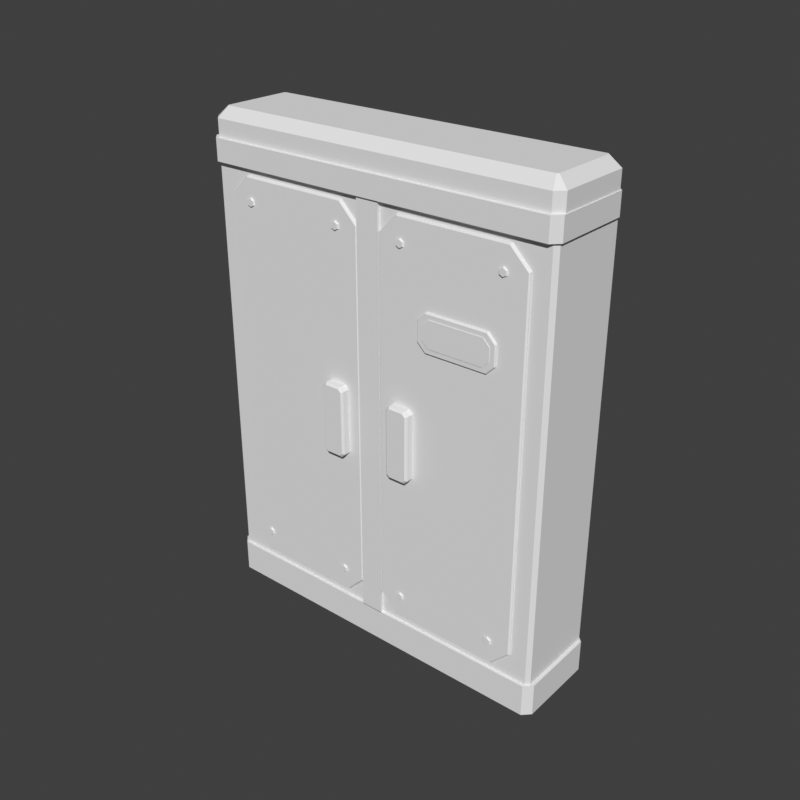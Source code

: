 # Source: cabinet-depot.blend  (saved by Blender 5.2.45; exported with 4.5.12 LTS)
import bpy
from mathutils import Matrix  # noqa: F401  (used for matrix-valued properties, if any)

bpy.ops.wm.read_factory_settings(use_empty=True)
scene = bpy.context.scene
scene.name = 'Scene'

# ---- world
world_preview = bpy.data.worlds.new('Preview'); scene.world = world_preview
world_preview.use_nodes = True; world_preview.node_tree.nodes.clear()
_N = world_preview.node_tree.nodes; _L = world_preview.node_tree.links
n0 = _N.new('ShaderNodeBackground'); n0.name = 'Background'; n0.location = (-200, 100)
n0.inputs[0].default_value = (0.05, 0.05, 0.05, 1.0)
n1 = _N.new('ShaderNodeOutputWorld'); n1.name = 'World Output'; n1.location = (200, 100)
_L.new(n0.outputs[0], n1.inputs[0])
n1.is_active_output = True
world_preview.color = (0.807, 0.807, 0.807)

# ---- meshes
me_prop = bpy.data.meshes.new('prop')
me_prop.from_pydata([(0.72, 0.167, 0.0), (0.702, 0.185, 0.0), (-0.702, 0.185, 0.0), (-0.72, 0.167, 0.0), (-0.72, -0.133, 0.0), (-0.702, -0.151, 0.0), (0.702, -0.151, 0.0), (0.72, -0.133, 0.0), (0.74, 0.175, 0.02), (0.71, 0.205, 0.02), (-0.71, 0.205, 0.02), (-0.74, 0.175, 0.02), (-0.74, -0.141, 0.02), (-0.71, -0.171, 0.02), (0.71, -0.171, 0.02), (0.74, -0.141, 0.02), (0.74, 0.175, 0.152), (0.71, 0.205, 0.152), (-0.71, 0.205, 0.152), (-0.74, 0.175, 0.152), (-0.74, -0.141, 0.152), (-0.71, -0.171, 0.152), (0.71, -0.171, 0.152), (0.74, -0.141, 0.152), (0.726, 0.184, 0.148), (0.711, 0.199, 0.148), (-0.711, 0.199, 0.148), (-0.726, 0.184, 0.148), (-0.726, -0.144, 0.148), (-0.711, -0.159, 0.148), (0.711, -0.159, 0.148), (0.726, -0.144, 0.148), (0.726, 0.184, 1.81), (0.711, 0.199, 1.81), (-0.711, 0.199, 1.81), (-0.726, 0.184, 1.81), (-0.726, -0.144, 1.81), (-0.711, -0.159, 1.81), (0.711, -0.159, 1.81), (0.726, -0.144, 1.81), (0.736, 0.175, 1.806), (0.706, 0.205, 1.806), (-0.706, 0.205, 1.806), (-0.736, 0.175, 1.806), (-0.736, -0.149, 1.806), (-0.706, -0.179, 1.806), (0.706, -0.179, 1.806), (0.736, -0.149, 1.806), (0.736, 0.175, 1.892), (0.706, 0.205, 1.892), (-0.706, 0.205, 1.892), (-0.736, 0.175, 1.892), (-0.736, -0.149, 1.892), (-0.706, -0.179, 1.892), (0.706, -0.179, 1.892), (0.736, -0.149, 1.892), (0.732, 0.171, 1.89), (0.702, 0.201, 1.89), (-0.702, 0.201, 1.89), (-0.732, 0.171, 1.89), (-0.732, -0.137, 1.89), (-0.702, -0.167, 1.89), (0.702, -0.167, 1.89), (0.732, -0.137, 1.89), (0.732, 0.171, 1.96), (0.702, 0.201, 1.96), (-0.702, 0.201, 1.96), (-0.732, 0.171, 1.96), (-0.732, -0.137, 1.96), (-0.702, -0.167, 1.96), (0.702, -0.167, 1.96), (0.732, -0.137, 1.96), (0.692, 0.155, 2.0), (0.686, 0.161, 2.0), (-0.686, 0.161, 2.0), (-0.692, 0.155, 2.0), (-0.692, -0.121, 2.0), (-0.686, -0.127, 2.0), (0.686, -0.127, 2.0), (0.692, -0.121, 2.0), (0.046, -0.156, 0.15), (-0.046, -0.156, 0.15), (-0.046, -0.171, 0.15), (0.046, -0.171, 0.15), (0.046, -0.156, 1.808), (-0.046, -0.156, 1.808), (-0.046, -0.171, 1.808), (0.046, -0.171, 1.808), (-0.048, -0.156, 1.701), (-0.123, -0.156, 1.776), (-0.569, -0.156, 1.776), (-0.644, -0.156, 1.701), (-0.644, -0.156, 0.257), (-0.569, -0.156, 0.182), (-0.123, -0.156, 0.182), (-0.048, -0.156, 0.257), (-0.048, -0.165, 1.701), (-0.123, -0.165, 1.776), (-0.569, -0.165, 1.776), (-0.644, -0.165, 1.701), (-0.644, -0.165, 0.257), (-0.569, -0.165, 0.182), (-0.123, -0.165, 0.182), (-0.048, -0.165, 0.257), (-0.053, -0.17, 1.699), (-0.125, -0.17, 1.771), (-0.567, -0.17, 1.771), (-0.639, -0.17, 1.699), (-0.639, -0.17, 0.259), (-0.567, -0.17, 0.187), (-0.125, -0.17, 0.187), (-0.053, -0.17, 0.259), (-0.5327, -0.167, 0.286), (-0.55, -0.167, 0.296), (-0.5673, -0.167, 0.286), (-0.5673, -0.167, 0.266), (-0.55, -0.167, 0.256), (-0.5327, -0.167, 0.266), (-0.537, -0.177, 0.2835), (-0.55, -0.177, 0.291), (-0.563, -0.177, 0.2835), (-0.563, -0.177, 0.2685), (-0.55, -0.177, 0.261), (-0.537, -0.177, 0.2685), (-0.5327, -0.167, 1.692), (-0.55, -0.167, 1.702), (-0.5673, -0.167, 1.692), (-0.5673, -0.167, 1.672), (-0.55, -0.167, 1.662), (-0.5327, -0.167, 1.672), (-0.537, -0.177, 1.689), (-0.55, -0.177, 1.697), (-0.563, -0.177, 1.689), (-0.563, -0.177, 1.674), (-0.55, -0.177, 1.667), (-0.537, -0.177, 1.674), (-0.1247, -0.167, 0.286), (-0.142, -0.167, 0.296), (-0.1593, -0.167, 0.286), (-0.1593, -0.167, 0.266), (-0.142, -0.167, 0.256), (-0.1247, -0.167, 0.266), (-0.129, -0.177, 0.2835), (-0.142, -0.177, 0.291), (-0.155, -0.177, 0.2835), (-0.155, -0.177, 0.2685), (-0.142, -0.177, 0.261), (-0.129, -0.177, 0.2685), (-0.1247, -0.167, 1.692), (-0.142, -0.167, 1.702), (-0.1593, -0.167, 1.692), (-0.1593, -0.167, 1.672), (-0.142, -0.167, 1.662), (-0.1247, -0.167, 1.672), (-0.129, -0.177, 1.689), (-0.142, -0.177, 1.697), (-0.155, -0.177, 1.689), (-0.155, -0.177, 1.674), (-0.142, -0.177, 1.667), (-0.129, -0.177, 1.674), (-0.1, -0.167, 1.076), (-0.116, -0.167, 1.092), (-0.182, -0.167, 1.092), (-0.198, -0.167, 1.076), (-0.198, -0.167, 0.818), (-0.182, -0.167, 0.802), (-0.116, -0.167, 0.802), (-0.1, -0.167, 0.818), (-0.1, -0.197, 1.076), (-0.116, -0.197, 1.092), (-0.182, -0.197, 1.092), (-0.198, -0.197, 1.076), (-0.198, -0.197, 0.818), (-0.182, -0.197, 0.802), (-0.116, -0.197, 0.802), (-0.1, -0.197, 0.818), (-0.108, -0.205, 1.073), (-0.1192, -0.205, 1.084), (-0.1788, -0.205, 1.084), (-0.19, -0.205, 1.073), (-0.19, -0.205, 0.8212), (-0.1788, -0.205, 0.81), (-0.1192, -0.205, 0.81), (-0.108, -0.205, 0.8212), (0.644, -0.156, 1.701), (0.569, -0.156, 1.776), (0.123, -0.156, 1.776), (0.048, -0.156, 1.701), (0.048, -0.156, 0.257), (0.123, -0.156, 0.182), (0.569, -0.156, 0.182), (0.644, -0.156, 0.257), (0.644, -0.165, 1.701), (0.569, -0.165, 1.776), (0.123, -0.165, 1.776), (0.048, -0.165, 1.701), (0.048, -0.165, 0.257), (0.123, -0.165, 0.182), (0.569, -0.165, 0.182), (0.644, -0.165, 0.257), (0.639, -0.17, 1.699), (0.567, -0.17, 1.771), (0.125, -0.17, 1.771), (0.053, -0.17, 1.699), (0.053, -0.17, 0.259), (0.125, -0.17, 0.187), (0.567, -0.17, 0.187), (0.639, -0.17, 0.259), (0.1593, -0.167, 0.286), (0.142, -0.167, 0.296), (0.1247, -0.167, 0.286), (0.1247, -0.167, 0.266), (0.142, -0.167, 0.256), (0.1593, -0.167, 0.266), (0.155, -0.177, 0.2835), (0.142, -0.177, 0.291), (0.129, -0.177, 0.2835), (0.129, -0.177, 0.2685), (0.142, -0.177, 0.261), (0.155, -0.177, 0.2685), (0.1593, -0.167, 1.692), (0.142, -0.167, 1.702), (0.1247, -0.167, 1.692), (0.1247, -0.167, 1.672), (0.142, -0.167, 1.662), (0.1593, -0.167, 1.672), (0.155, -0.177, 1.689), (0.142, -0.177, 1.697), (0.129, -0.177, 1.689), (0.129, -0.177, 1.674), (0.142, -0.177, 1.667), (0.155, -0.177, 1.674), (0.5673, -0.167, 0.286), (0.55, -0.167, 0.296), (0.5327, -0.167, 0.286), (0.5327, -0.167, 0.266), (0.55, -0.167, 0.256), (0.5673, -0.167, 0.266), (0.563, -0.177, 0.2835), (0.55, -0.177, 0.291), (0.537, -0.177, 0.2835), (0.537, -0.177, 0.2685), (0.55, -0.177, 0.261), (0.563, -0.177, 0.2685), (0.5673, -0.167, 1.692), (0.55, -0.167, 1.702), (0.5327, -0.167, 1.692), (0.5327, -0.167, 1.672), (0.55, -0.167, 1.662), (0.5673, -0.167, 1.672), (0.563, -0.177, 1.689), (0.55, -0.177, 1.697), (0.537, -0.177, 1.689), (0.537, -0.177, 1.674), (0.55, -0.177, 1.667), (0.563, -0.177, 1.674), (0.198, -0.167, 1.076), (0.182, -0.167, 1.092), (0.116, -0.167, 1.092), (0.1, -0.167, 1.076), (0.1, -0.167, 0.818), (0.116, -0.167, 0.802), (0.182, -0.167, 0.802), (0.198, -0.167, 0.818), (0.198, -0.197, 1.076), (0.182, -0.197, 1.092), (0.116, -0.197, 1.092), (0.1, -0.197, 1.076), (0.1, -0.197, 0.818), (0.116, -0.197, 0.802), (0.182, -0.197, 0.802), (0.198, -0.197, 0.818), (0.19, -0.205, 1.073), (0.1788, -0.205, 1.084), (0.1192, -0.205, 1.084), (0.108, -0.205, 1.073), (0.108, -0.205, 0.8212), (0.1192, -0.205, 0.81), (0.1788, -0.205, 0.81), (0.19, -0.205, 0.8212), (0.537, -0.167, 1.438), (0.503, -0.167, 1.472), (0.255, -0.167, 1.472), (0.221, -0.167, 1.438), (0.221, -0.167, 1.36), (0.255, -0.167, 1.326), (0.503, -0.167, 1.326), (0.537, -0.167, 1.36), (0.537, -0.176, 1.438), (0.503, -0.176, 1.472), (0.255, -0.176, 1.472), (0.221, -0.176, 1.438), (0.221, -0.176, 1.36), (0.255, -0.176, 1.326), (0.503, -0.176, 1.326), (0.537, -0.176, 1.36), (0.534, -0.179, 1.437), (0.5018, -0.179, 1.469), (0.2562, -0.179, 1.469), (0.224, -0.179, 1.437), (0.224, -0.179, 1.361), (0.2562, -0.179, 1.329), (0.5018, -0.179, 1.329), (0.534, -0.179, 1.361), (0.515, -0.176, 1.425), (0.489, -0.176, 1.451), (0.269, -0.176, 1.451), (0.243, -0.176, 1.425), (0.243, -0.176, 1.373), (0.269, -0.176, 1.347), (0.489, -0.176, 1.347), (0.515, -0.176, 1.373), (0.515, -0.181, 1.425), (0.489, -0.181, 1.451), (0.269, -0.181, 1.451), (0.243, -0.181, 1.425), (0.243, -0.181, 1.373), (0.269, -0.181, 1.347), (0.489, -0.181, 1.347), (0.515, -0.181, 1.373)], [], [(0, 1, 9, 8), (1, 2, 10, 9), (2, 3, 11, 10), (3, 4, 12, 11), (4, 5, 13, 12), (5, 6, 14, 13), (6, 7, 15, 14), (7, 0, 8, 15), (8, 9, 17, 16), (9, 10, 18, 17), (10, 11, 19, 18), (11, 12, 20, 19), (12, 13, 21, 20), (13, 14, 22, 21), (14, 15, 23, 22), (15, 8, 16, 23), (7, 6, 5, 4), (7, 4, 3, 2), (7, 2, 1, 0), (16, 17, 18, 19), (16, 19, 20, 21), (16, 21, 22, 23), (24, 25, 33, 32), (25, 26, 34, 33), (26, 27, 35, 34), (27, 28, 36, 35), (28, 29, 37, 36), (29, 30, 38, 37), (30, 31, 39, 38), (31, 24, 32, 39), (31, 30, 29, 28), (31, 28, 27, 26), (31, 26, 25, 24), (32, 33, 34, 35), (32, 35, 36, 37), (32, 37, 38, 39), (40, 41, 49, 48), (41, 42, 50, 49), (42, 43, 51, 50), (43, 44, 52, 51), (44, 45, 53, 52), (45, 46, 54, 53), (46, 47, 55, 54), (47, 40, 48, 55), (47, 46, 45, 44), (47, 44, 43, 42), (47, 42, 41, 40), (48, 49, 50, 51), (48, 51, 52, 53), (48, 53, 54, 55), (56, 57, 65, 64), (57, 58, 66, 65), (58, 59, 67, 66), (59, 60, 68, 67), (60, 61, 69, 68), (61, 62, 70, 69), (62, 63, 71, 70), (63, 56, 64, 71), (64, 65, 73, 72), (65, 66, 74, 73), (66, 67, 75, 74), (67, 68, 76, 75), (68, 69, 77, 76), (69, 70, 78, 77), (70, 71, 79, 78), (71, 64, 72, 79), (63, 62, 61, 60), (63, 60, 59, 58), (63, 58, 57, 56), (72, 73, 74, 75), (72, 75, 76, 77), (72, 77, 78, 79), (80, 81, 85, 84), (81, 82, 86, 85), (82, 83, 87, 86), (83, 80, 84, 87), (83, 82, 81, 80), (84, 85, 86, 87), (88, 89, 97, 96), (89, 90, 98, 97), (90, 91, 99, 98), (91, 92, 100, 99), (92, 93, 101, 100), (93, 94, 102, 101), (94, 95, 103, 102), (95, 88, 96, 103), (96, 97, 105, 104), (97, 98, 106, 105), (98, 99, 107, 106), (99, 100, 108, 107), (100, 101, 109, 108), (101, 102, 110, 109), (102, 103, 111, 110), (103, 96, 104, 111), (95, 94, 93, 92), (95, 92, 91, 90), (95, 90, 89, 88), (104, 105, 106, 107), (104, 107, 108, 109), (104, 109, 110, 111), (112, 113, 119, 118), (113, 114, 120, 119), (114, 115, 121, 120), (115, 116, 122, 121), (116, 117, 123, 122), (117, 112, 118, 123), (117, 116, 115, 114, 113, 112), (118, 119, 120, 121, 122, 123), (124, 125, 131, 130), (125, 126, 132, 131), (126, 127, 133, 132), (127, 128, 134, 133), (128, 129, 135, 134), (129, 124, 130, 135), (129, 128, 127, 126, 125, 124), (130, 131, 132, 133, 134, 135), (136, 137, 143, 142), (137, 138, 144, 143), (138, 139, 145, 144), (139, 140, 146, 145), (140, 141, 147, 146), (141, 136, 142, 147), (141, 140, 139, 138, 137, 136), (142, 143, 144, 145, 146, 147), (148, 149, 155, 154), (149, 150, 156, 155), (150, 151, 157, 156), (151, 152, 158, 157), (152, 153, 159, 158), (153, 148, 154, 159), (153, 152, 151, 150, 149, 148), (154, 155, 156, 157, 158, 159), (160, 161, 169, 168), (161, 162, 170, 169), (162, 163, 171, 170), (163, 164, 172, 171), (164, 165, 173, 172), (165, 166, 174, 173), (166, 167, 175, 174), (167, 160, 168, 175), (168, 169, 177, 176), (169, 170, 178, 177), (170, 171, 179, 178), (171, 172, 180, 179), (172, 173, 181, 180), (173, 174, 182, 181), (174, 175, 183, 182), (175, 168, 176, 183), (167, 166, 165, 164), (167, 164, 163, 162), (167, 162, 161, 160), (176, 177, 178, 179), (176, 179, 180, 181), (176, 181, 182, 183), (184, 185, 193, 192), (185, 186, 194, 193), (186, 187, 195, 194), (187, 188, 196, 195), (188, 189, 197, 196), (189, 190, 198, 197), (190, 191, 199, 198), (191, 184, 192, 199), (192, 193, 201, 200), (193, 194, 202, 201), (194, 195, 203, 202), (195, 196, 204, 203), (196, 197, 205, 204), (197, 198, 206, 205), (198, 199, 207, 206), (199, 192, 200, 207), (191, 190, 189, 188), (191, 188, 187, 186), (191, 186, 185, 184), (200, 201, 202, 203), (200, 203, 204, 205), (200, 205, 206, 207), (208, 209, 215, 214), (209, 210, 216, 215), (210, 211, 217, 216), (211, 212, 218, 217), (212, 213, 219, 218), (213, 208, 214, 219), (213, 212, 211, 210, 209, 208), (214, 215, 216, 217, 218, 219), (220, 221, 227, 226), (221, 222, 228, 227), (222, 223, 229, 228), (223, 224, 230, 229), (224, 225, 231, 230), (225, 220, 226, 231), (225, 224, 223, 222, 221, 220), (226, 227, 228, 229, 230, 231), (232, 233, 239, 238), (233, 234, 240, 239), (234, 235, 241, 240), (235, 236, 242, 241), (236, 237, 243, 242), (237, 232, 238, 243), (237, 236, 235, 234, 233, 232), (238, 239, 240, 241, 242, 243), (244, 245, 251, 250), (245, 246, 252, 251), (246, 247, 253, 252), (247, 248, 254, 253), (248, 249, 255, 254), (249, 244, 250, 255), (249, 248, 247, 246, 245, 244), (250, 251, 252, 253, 254, 255), (256, 257, 265, 264), (257, 258, 266, 265), (258, 259, 267, 266), (259, 260, 268, 267), (260, 261, 269, 268), (261, 262, 270, 269), (262, 263, 271, 270), (263, 256, 264, 271), (264, 265, 273, 272), (265, 266, 274, 273), (266, 267, 275, 274), (267, 268, 276, 275), (268, 269, 277, 276), (269, 270, 278, 277), (270, 271, 279, 278), (271, 264, 272, 279), (263, 262, 261, 260), (263, 260, 259, 258), (263, 258, 257, 256), (272, 273, 274, 275), (272, 275, 276, 277), (272, 277, 278, 279), (280, 281, 289, 288), (281, 282, 290, 289), (282, 283, 291, 290), (283, 284, 292, 291), (284, 285, 293, 292), (285, 286, 294, 293), (286, 287, 295, 294), (287, 280, 288, 295), (288, 289, 297, 296), (289, 290, 298, 297), (290, 291, 299, 298), (291, 292, 300, 299), (292, 293, 301, 300), (293, 294, 302, 301), (294, 295, 303, 302), (295, 288, 296, 303), (287, 286, 285, 284), (287, 284, 283, 282), (287, 282, 281, 280), (296, 297, 298, 299), (296, 299, 300, 301), (296, 301, 302, 303), (304, 305, 313, 312), (305, 306, 314, 313), (306, 307, 315, 314), (307, 308, 316, 315), (308, 309, 317, 316), (309, 310, 318, 317), (310, 311, 319, 318), (311, 304, 312, 319), (311, 310, 309, 308), (311, 308, 307, 306), (311, 306, 305, 304), (312, 313, 314, 315), (312, 315, 316, 317), (312, 317, 318, 319)])
me_prop.update()

# ---- objects
ob_prop = bpy.data.objects.new('prop', me_prop)

# ---- transforms, parenting, visibility, modifiers, constraints
ob_prop.location = (0.0, 0.0, 0.0)

# ---- collection membership
scene.collection.objects.link(ob_prop)

# ---- scene / render settings (as saved in the file)
scene.frame_start = 1; scene.frame_end = 250; scene.frame_set(1)
scene.render.engine = 'BLENDER_WORKBENCH'
scene.render.image_settings.color_mode = 'RGB'
scene.render.resolution_x = 384
scene.render.resolution_y = 384
scene.render.fps = 30
scene.render.bake_bias = 0.0
scene.render.bake_samples = 0
scene.render.compositor_device = 'GPU'
scene.eevee.use_volume_custom_range = False
scene.eevee.fast_gi_thickness_near = 0.1
scene.eevee.fast_gi_thickness_far = 0.0
scene.eevee.ray_tracing_options.screen_trace_thickness = 0.1
scene.view_settings.view_transform = 'Standard'
bpy.context.view_layer.update()

# ---- added for rendering (the .blend has no active camera and no usable light): camera, sun
cam_auto = bpy.data.cameras.new('AutoCamera')
cam_auto.lens = 50.0
cam_auto.sensor_width = 36.0
cam_auto.clip_end = 1000.0
ob_auto_camera = bpy.data.objects.new('AutoCamera', cam_auto)
scene.collection.objects.link(ob_auto_camera)
ob_auto_camera.location = (2.33305, -2.79966, 2.86644)
ob_auto_camera.rotation_euler = (1.09748, -7.21219e-08, 0.694738)
scene.camera = ob_auto_camera
light_auto_sun = bpy.data.lights.new('AutoSun', 'SUN')
light_auto_sun.energy = 3.0
light_auto_sun.angle = 0.0523599
ob_auto_sun = bpy.data.objects.new('AutoSun', light_auto_sun)
scene.collection.objects.link(ob_auto_sun)
ob_auto_sun.rotation_euler = (0.872665, 0.174533, 0.523599)
bpy.context.view_layer.update()
